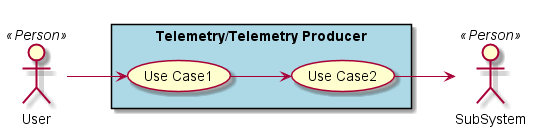

The diagram above was rendered by PlantUML. Its source (embedded in the PNG):
@startuml

left to right direction

actor :User: <<Person>>
actor :SubSystem: <<Person>>


rectangle "Telemetry/Telemetry Producer" #lightBlue {
UseCase UC1  as "Use Case1"
UseCase UC2  as "Use Case2"


User --> UC1
UC1 --> UC2
UC2 --> SubSystem
}

@enduml